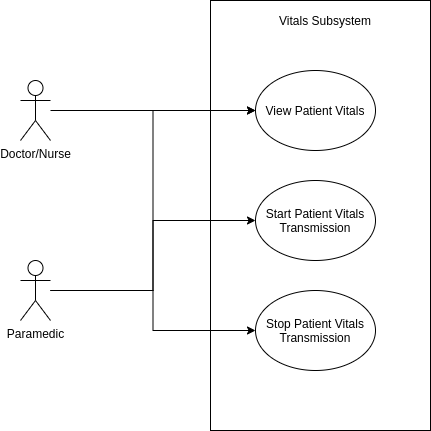

The diagram above was exported from draw.io. Its source (the exported page's mxGraphModel, read from the mxfile embedded in the PNG):
<mxGraphModel dx="1422" dy="833" grid="1" gridSize="10" guides="1" tooltips="1" connect="1" arrows="1" fold="1" page="1" pageScale="1" pageWidth="827" pageHeight="1169" math="0" shadow="0">
  <root>
    <mxCell id="0" />
    <mxCell id="1" parent="0" />
    <mxCell id="7YOYFZ6NtX_Lnb2ujVcQ-1" value="" style="rounded=0;whiteSpace=wrap;html=1;" vertex="1" parent="1">
      <mxGeometry x="480" y="110" width="220" height="430" as="geometry" />
    </mxCell>
    <mxCell id="7YOYFZ6NtX_Lnb2ujVcQ-2" value="Vitals Subsystem" style="text;html=1;strokeColor=none;fillColor=none;align=center;verticalAlign=middle;whiteSpace=wrap;rounded=0;" vertex="1" parent="1">
      <mxGeometry x="525" y="120" width="140" height="20" as="geometry" />
    </mxCell>
    <mxCell id="7YOYFZ6NtX_Lnb2ujVcQ-3" value="View Patient Vitals" style="ellipse;whiteSpace=wrap;html=1;" vertex="1" parent="1">
      <mxGeometry x="525" y="180" width="120" height="80" as="geometry" />
    </mxCell>
    <mxCell id="7YOYFZ6NtX_Lnb2ujVcQ-4" value="Start Patient Vitals Transmission" style="ellipse;whiteSpace=wrap;html=1;" vertex="1" parent="1">
      <mxGeometry x="525" y="290" width="120" height="80" as="geometry" />
    </mxCell>
    <mxCell id="7YOYFZ6NtX_Lnb2ujVcQ-5" value="Stop Patient Vitals Transmission" style="ellipse;whiteSpace=wrap;html=1;" vertex="1" parent="1">
      <mxGeometry x="525" y="400" width="120" height="80" as="geometry" />
    </mxCell>
    <mxCell id="7YOYFZ6NtX_Lnb2ujVcQ-9" style="edgeStyle=orthogonalEdgeStyle;rounded=0;orthogonalLoop=1;jettySize=auto;html=1;entryX=0;entryY=0.5;entryDx=0;entryDy=0;" edge="1" parent="1" source="7YOYFZ6NtX_Lnb2ujVcQ-8" target="7YOYFZ6NtX_Lnb2ujVcQ-3">
      <mxGeometry relative="1" as="geometry" />
    </mxCell>
    <mxCell id="7YOYFZ6NtX_Lnb2ujVcQ-8" value="Doctor/Nurse" style="shape=umlActor;verticalLabelPosition=bottom;verticalAlign=top;html=1;outlineConnect=0;" vertex="1" parent="1">
      <mxGeometry x="290" y="190" width="30" height="60" as="geometry" />
    </mxCell>
    <mxCell id="7YOYFZ6NtX_Lnb2ujVcQ-11" style="edgeStyle=orthogonalEdgeStyle;rounded=0;orthogonalLoop=1;jettySize=auto;html=1;" edge="1" parent="1" source="7YOYFZ6NtX_Lnb2ujVcQ-10" target="7YOYFZ6NtX_Lnb2ujVcQ-4">
      <mxGeometry relative="1" as="geometry" />
    </mxCell>
    <mxCell id="7YOYFZ6NtX_Lnb2ujVcQ-12" style="edgeStyle=orthogonalEdgeStyle;rounded=0;orthogonalLoop=1;jettySize=auto;html=1;entryX=0;entryY=0.5;entryDx=0;entryDy=0;" edge="1" parent="1" source="7YOYFZ6NtX_Lnb2ujVcQ-10" target="7YOYFZ6NtX_Lnb2ujVcQ-5">
      <mxGeometry relative="1" as="geometry" />
    </mxCell>
    <mxCell id="7YOYFZ6NtX_Lnb2ujVcQ-13" style="edgeStyle=orthogonalEdgeStyle;rounded=0;orthogonalLoop=1;jettySize=auto;html=1;entryX=0;entryY=0.5;entryDx=0;entryDy=0;" edge="1" parent="1" source="7YOYFZ6NtX_Lnb2ujVcQ-10" target="7YOYFZ6NtX_Lnb2ujVcQ-3">
      <mxGeometry relative="1" as="geometry" />
    </mxCell>
    <mxCell id="7YOYFZ6NtX_Lnb2ujVcQ-10" value="Paramedic" style="shape=umlActor;verticalLabelPosition=bottom;verticalAlign=top;html=1;outlineConnect=0;" vertex="1" parent="1">
      <mxGeometry x="290" y="370" width="30" height="60" as="geometry" />
    </mxCell>
  </root>
</mxGraphModel>